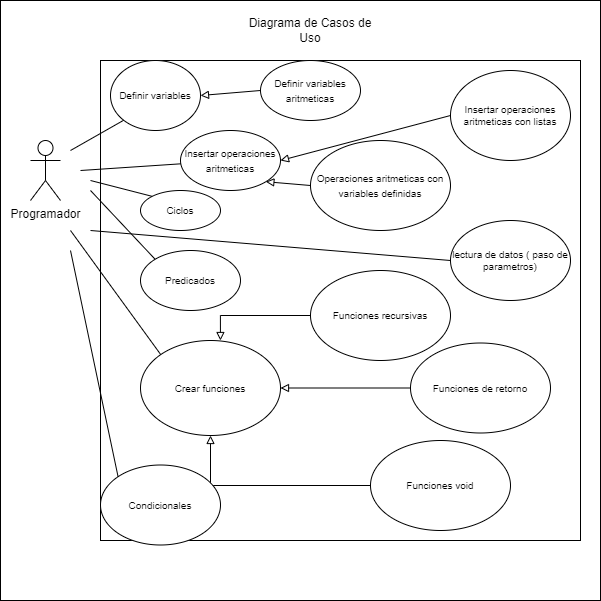

The diagram above was exported from draw.io. Its source (the exported page's mxGraphModel, read from the mxfile embedded in the PNG):
<mxGraphModel dx="1038" dy="481" grid="1" gridSize="10" guides="1" tooltips="1" connect="1" arrows="1" fold="1" page="1" pageScale="1" pageWidth="827" pageHeight="1169" math="0" shadow="0">
  <root>
    <mxCell id="0" />
    <mxCell id="1" parent="0" />
    <mxCell id="ZK-bxSSvAlkVXzsye8fm-1" value="" style="whiteSpace=wrap;html=1;aspect=fixed;" parent="1" vertex="1">
      <mxGeometry x="50" y="80" width="600" height="600" as="geometry" />
    </mxCell>
    <mxCell id="_2Qgi3Smb9bK77cfoprB-1" value="Programador" style="shape=umlActor;verticalLabelPosition=bottom;verticalAlign=top;html=1;outlineConnect=0;" parent="1" vertex="1">
      <mxGeometry x="80" y="220" width="30" height="60" as="geometry" />
    </mxCell>
    <mxCell id="ZK-bxSSvAlkVXzsye8fm-2" value="" style="whiteSpace=wrap;html=1;aspect=fixed;" parent="1" vertex="1">
      <mxGeometry x="150" y="140" width="480" height="480" as="geometry" />
    </mxCell>
    <mxCell id="ZK-bxSSvAlkVXzsye8fm-3" value="Diagrama de Casos de Uso" style="text;html=1;strokeColor=none;fillColor=none;align=center;verticalAlign=middle;whiteSpace=wrap;rounded=0;" parent="1" vertex="1">
      <mxGeometry x="290" y="80" width="140" height="60" as="geometry" />
    </mxCell>
    <mxCell id="ZK-bxSSvAlkVXzsye8fm-4" value="&lt;font style=&quot;font-size: 10px&quot;&gt;Definir variables&lt;/font&gt;" style="ellipse;whiteSpace=wrap;html=1;" parent="1" vertex="1">
      <mxGeometry x="160" y="140" width="90" height="70" as="geometry" />
    </mxCell>
    <mxCell id="ZK-bxSSvAlkVXzsye8fm-5" value="&lt;font style=&quot;font-size: 10px&quot;&gt;Insertar operaciones aritmeticas&lt;/font&gt;" style="ellipse;whiteSpace=wrap;html=1;" parent="1" vertex="1">
      <mxGeometry x="230" y="210" width="100" height="60" as="geometry" />
    </mxCell>
    <mxCell id="ZK-bxSSvAlkVXzsye8fm-6" value="&lt;font style=&quot;font-size: 10px&quot;&gt;Operaciones aritmeticas con variables definidas&lt;/font&gt;" style="ellipse;whiteSpace=wrap;html=1;" parent="1" vertex="1">
      <mxGeometry x="360" y="220" width="140" height="90" as="geometry" />
    </mxCell>
    <mxCell id="ZK-bxSSvAlkVXzsye8fm-7" value="Insertar operaciones aritmeticas con listas" style="ellipse;whiteSpace=wrap;html=1;fontSize=10;" parent="1" vertex="1">
      <mxGeometry x="500" y="150" width="120" height="90" as="geometry" />
    </mxCell>
    <mxCell id="ZK-bxSSvAlkVXzsye8fm-8" value="Crear funciones" style="ellipse;whiteSpace=wrap;html=1;fontSize=10;" parent="1" vertex="1">
      <mxGeometry x="190" y="420" width="140" height="95" as="geometry" />
    </mxCell>
    <mxCell id="ZK-bxSSvAlkVXzsye8fm-9" value="" style="endArrow=none;html=1;rounded=0;fontSize=10;entryX=0;entryY=1;entryDx=0;entryDy=0;" parent="1" target="ZK-bxSSvAlkVXzsye8fm-4" edge="1">
      <mxGeometry width="50" height="50" relative="1" as="geometry">
        <mxPoint x="120" y="230" as="sourcePoint" />
        <mxPoint x="150" y="200" as="targetPoint" />
      </mxGeometry>
    </mxCell>
    <mxCell id="ZK-bxSSvAlkVXzsye8fm-10" value="" style="endArrow=none;html=1;fontFamily=Helvetica;fontSize=10;fontColor=rgb(0, 0, 0);align=center;strokeColor=rgb(0, 0, 0);" parent="1" target="ZK-bxSSvAlkVXzsye8fm-5" edge="1">
      <mxGeometry width="50" height="50" relative="1" as="geometry">
        <mxPoint x="130" y="250" as="sourcePoint" />
        <mxPoint x="170" y="230" as="targetPoint" />
      </mxGeometry>
    </mxCell>
    <mxCell id="ZK-bxSSvAlkVXzsye8fm-11" value="" style="endArrow=block;html=1;rounded=0;fontSize=10;entryX=1;entryY=1;entryDx=0;entryDy=0;exitX=0;exitY=0.5;exitDx=0;exitDy=0;endFill=0;" parent="1" source="ZK-bxSSvAlkVXzsye8fm-6" target="ZK-bxSSvAlkVXzsye8fm-5" edge="1">
      <mxGeometry width="50" height="50" relative="1" as="geometry">
        <mxPoint x="340" y="270" as="sourcePoint" />
        <mxPoint x="390" y="220" as="targetPoint" />
      </mxGeometry>
    </mxCell>
    <mxCell id="ZK-bxSSvAlkVXzsye8fm-12" value="" style="endArrow=block;html=1;rounded=0;fontSize=10;entryX=1;entryY=0.5;entryDx=0;entryDy=0;exitX=0;exitY=0.5;exitDx=0;exitDy=0;endFill=0;" parent="1" source="ZK-bxSSvAlkVXzsye8fm-7" target="ZK-bxSSvAlkVXzsye8fm-5" edge="1">
      <mxGeometry width="50" height="50" relative="1" as="geometry">
        <mxPoint x="367.15562965132654" y="268.99785767221886" as="sourcePoint" />
        <mxPoint x="325.4959152758428" y="251.12852099752536" as="targetPoint" />
      </mxGeometry>
    </mxCell>
    <mxCell id="ZK-bxSSvAlkVXzsye8fm-13" value="" style="endArrow=none;html=1;rounded=0;fontSize=10;entryX=0;entryY=0;entryDx=0;entryDy=0;" parent="1" target="ZK-bxSSvAlkVXzsye8fm-8" edge="1">
      <mxGeometry width="50" height="50" relative="1" as="geometry">
        <mxPoint x="120" y="310" as="sourcePoint" />
        <mxPoint x="170" y="260" as="targetPoint" />
      </mxGeometry>
    </mxCell>
    <mxCell id="_2Qgi3Smb9bK77cfoprB-3" style="edgeStyle=orthogonalEdgeStyle;rounded=0;orthogonalLoop=1;jettySize=auto;html=1;entryX=0.571;entryY=0;entryDx=0;entryDy=0;entryPerimeter=0;endArrow=block;endFill=0;" parent="1" source="_2Qgi3Smb9bK77cfoprB-2" target="ZK-bxSSvAlkVXzsye8fm-8" edge="1">
      <mxGeometry relative="1" as="geometry" />
    </mxCell>
    <mxCell id="_2Qgi3Smb9bK77cfoprB-2" value="&lt;font style=&quot;font-size: 10px&quot;&gt;Funciones recursivas&lt;/font&gt;" style="ellipse;whiteSpace=wrap;html=1;" parent="1" vertex="1">
      <mxGeometry x="360" y="350" width="140" height="90" as="geometry" />
    </mxCell>
    <mxCell id="_2Qgi3Smb9bK77cfoprB-5" style="edgeStyle=orthogonalEdgeStyle;rounded=0;orthogonalLoop=1;jettySize=auto;html=1;endArrow=block;endFill=0;" parent="1" source="_2Qgi3Smb9bK77cfoprB-4" target="ZK-bxSSvAlkVXzsye8fm-8" edge="1">
      <mxGeometry relative="1" as="geometry" />
    </mxCell>
    <mxCell id="_2Qgi3Smb9bK77cfoprB-4" value="&lt;font style=&quot;font-size: 10px&quot;&gt;Funciones de retorno&lt;/font&gt;" style="ellipse;whiteSpace=wrap;html=1;" parent="1" vertex="1">
      <mxGeometry x="460" y="422.5" width="140" height="90" as="geometry" />
    </mxCell>
    <mxCell id="_2Qgi3Smb9bK77cfoprB-7" style="edgeStyle=orthogonalEdgeStyle;rounded=0;orthogonalLoop=1;jettySize=auto;html=1;endArrow=block;endFill=0;" parent="1" source="_2Qgi3Smb9bK77cfoprB-6" target="ZK-bxSSvAlkVXzsye8fm-8" edge="1">
      <mxGeometry relative="1" as="geometry">
        <Array as="points">
          <mxPoint x="260" y="565" />
        </Array>
      </mxGeometry>
    </mxCell>
    <mxCell id="_2Qgi3Smb9bK77cfoprB-6" value="&lt;font style=&quot;font-size: 10px&quot;&gt;Funciones void&lt;/font&gt;" style="ellipse;whiteSpace=wrap;html=1;" parent="1" vertex="1">
      <mxGeometry x="420" y="520" width="140" height="90" as="geometry" />
    </mxCell>
    <mxCell id="ZK-bxSSvAlkVXzsye8fm-16" value="&lt;font style=&quot;font-size: 10px&quot;&gt;Definir variables aritmeticas&lt;/font&gt;" style="ellipse;whiteSpace=wrap;html=1;" parent="1" vertex="1">
      <mxGeometry x="310" y="140" width="100" height="60" as="geometry" />
    </mxCell>
    <mxCell id="ZK-bxSSvAlkVXzsye8fm-18" value="" style="endArrow=block;html=1;rounded=0;fontSize=10;entryX=1;entryY=0.5;entryDx=0;entryDy=0;exitX=0;exitY=0.5;exitDx=0;exitDy=0;endFill=0;" parent="1" source="ZK-bxSSvAlkVXzsye8fm-16" target="ZK-bxSSvAlkVXzsye8fm-4" edge="1">
      <mxGeometry width="50" height="50" relative="1" as="geometry">
        <mxPoint x="370.00000000000114" y="275" as="sourcePoint" />
        <mxPoint x="325.35533905932743" y="251.2132034355966" as="targetPoint" />
      </mxGeometry>
    </mxCell>
    <mxCell id="ZK-bxSSvAlkVXzsye8fm-19" value="&lt;span style=&quot;font-size: 10px&quot;&gt;Predicados&lt;/span&gt;" style="ellipse;whiteSpace=wrap;html=1;" parent="1" vertex="1">
      <mxGeometry x="190" y="330" width="100" height="60" as="geometry" />
    </mxCell>
    <mxCell id="ZK-bxSSvAlkVXzsye8fm-20" value="" style="endArrow=none;html=1;rounded=0;fontSize=10;entryX=0;entryY=0;entryDx=0;entryDy=0;" parent="1" target="ZK-bxSSvAlkVXzsye8fm-19" edge="1">
      <mxGeometry width="50" height="50" relative="1" as="geometry">
        <mxPoint x="140" y="270" as="sourcePoint" />
        <mxPoint x="180" y="270" as="targetPoint" />
      </mxGeometry>
    </mxCell>
    <mxCell id="ZK-bxSSvAlkVXzsye8fm-21" value="Condicionales" style="ellipse;whiteSpace=wrap;html=1;fontSize=10;" parent="1" vertex="1">
      <mxGeometry x="150" y="544.5" width="120" height="80" as="geometry" />
    </mxCell>
    <mxCell id="ZK-bxSSvAlkVXzsye8fm-22" value="" style="endArrow=none;html=1;rounded=0;fontSize=10;exitX=0;exitY=0;exitDx=0;exitDy=0;" parent="1" source="ZK-bxSSvAlkVXzsye8fm-21" edge="1">
      <mxGeometry width="50" height="50" relative="1" as="geometry">
        <mxPoint x="90" y="460" as="sourcePoint" />
        <mxPoint x="120" y="330" as="targetPoint" />
      </mxGeometry>
    </mxCell>
    <mxCell id="ZK-bxSSvAlkVXzsye8fm-23" value="lectura de datos ( paso de parametros)" style="ellipse;whiteSpace=wrap;html=1;fontSize=10;" parent="1" vertex="1">
      <mxGeometry x="500" y="300" width="120" height="80" as="geometry" />
    </mxCell>
    <mxCell id="ZK-bxSSvAlkVXzsye8fm-24" value="" style="endArrow=none;html=1;rounded=0;fontSize=10;entryX=0;entryY=0.5;entryDx=0;entryDy=0;" parent="1" target="ZK-bxSSvAlkVXzsye8fm-23" edge="1">
      <mxGeometry width="50" height="50" relative="1" as="geometry">
        <mxPoint x="140" y="310" as="sourcePoint" />
        <mxPoint x="470" y="300" as="targetPoint" />
      </mxGeometry>
    </mxCell>
    <mxCell id="ZK-bxSSvAlkVXzsye8fm-25" value="&lt;span style=&quot;font-size: 10px&quot;&gt;Ciclos&lt;/span&gt;" style="ellipse;whiteSpace=wrap;html=1;" parent="1" vertex="1">
      <mxGeometry x="190" y="270" width="80" height="40" as="geometry" />
    </mxCell>
    <mxCell id="ZK-bxSSvAlkVXzsye8fm-26" value="" style="endArrow=none;html=1;fontFamily=Helvetica;fontSize=10;fontColor=rgb(0, 0, 0);align=center;strokeColor=rgb(0, 0, 0);entryX=0;entryY=0;entryDx=0;entryDy=0;" parent="1" target="ZK-bxSSvAlkVXzsye8fm-25" edge="1">
      <mxGeometry width="50" height="50" relative="1" as="geometry">
        <mxPoint x="140" y="260" as="sourcePoint" />
        <mxPoint x="240.31265939414914" y="253.3497083554505" as="targetPoint" />
      </mxGeometry>
    </mxCell>
  </root>
</mxGraphModel>